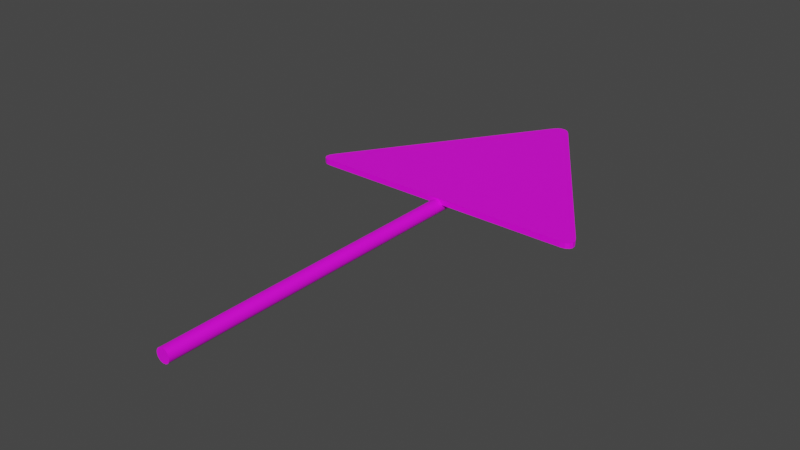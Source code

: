 # Source: Quicksand_Sign.blend  (saved by Blender 3.1.7; exported with 4.5.12 LTS)
import bpy
from mathutils import Matrix  # noqa: F401  (used for matrix-valued properties, if any)

bpy.ops.wm.read_factory_settings(use_empty=True)
scene = bpy.context.scene
scene.name = 'Scene'

# ---- images (referenced by path relative to the original .blend; pixels are not part of the script)
import os
ASSET_DIR = os.environ.get("B2B_ASSET_DIR", "")  # directory of the original .blend (textures are referenced by path, not embedded)
HERE = os.path.dirname(os.path.abspath(__file__))  # packed textures are extracted next to this script under _unpacked/

def load_image(name, relpath, width, height, colorspace="sRGB"):
    """Load a texture the original file referenced (path relative to the .blend, or extracted next to this script)."""
    p = next((c for c in (os.path.join(HERE, relpath), os.path.join(ASSET_DIR, relpath)) if relpath and os.path.exists(c)), "")
    if p:
        img = bpy.data.images.load(p, check_existing=True)
        img.name = name
    else:  # same state as the original file: an image datablock whose file is absent (Cycles renders it pink)
        img = bpy.data.images.new(name, width, height)
        img.source = "FILE"
        img.filepath = "//" + (relpath or name)
    img.colorspace_settings.name = colorspace
    return img
img_sign_texture_png = load_image('Sign_Texture.png', 'Sign_Texture.png', 1024, 1024, 'sRGB')
img_metal_texture_png = load_image('Metal_Texture.png', 'Metal_Texture.png', 1024, 1024, 'sRGB')

# ---- materials (node trees are filled in below, after node groups)
mat_quicksand_sign = bpy.data.materials.new('Quicksand Sign')
mat_quicksand_sign.use_transparent_shadow = False
mat_metal_pole = bpy.data.materials.new('Metal Pole')
mat_metal_pole.use_transparent_shadow = False

# ---- material node trees
mat_quicksand_sign.use_nodes = True; mat_quicksand_sign.node_tree.nodes.clear()
_N = mat_quicksand_sign.node_tree.nodes; _L = mat_quicksand_sign.node_tree.links
n0 = _N.new('ShaderNodeBsdfPrincipled'); n0.name = 'Principled BSDF'; n0.location = (10, 300)
n0.distribution = 'GGX'
n0.subsurface_method = 'RANDOM_WALK_SKIN'
n0.inputs[3].default_value = 1.45
n0.inputs[27].default_value = (0.0, 0.0, 0.0, 1.0)
n0.inputs[28].default_value = 1.0
n1 = _N.new('ShaderNodeOutputMaterial'); n1.name = 'Material Output'; n1.location = (300, 300)
n2 = _N.new('ShaderNodeTexImage'); n2.name = 'Image Texture'; n2.location = (-280, 280)
n2.image = img_sign_texture_png
_L.new(n0.outputs[0], n1.inputs[0])
_L.new(n2.outputs[0], n0.inputs[0])
n1.is_active_output = True
mat_metal_pole.use_nodes = True; mat_metal_pole.node_tree.nodes.clear()
_N = mat_metal_pole.node_tree.nodes; _L = mat_metal_pole.node_tree.links
n0 = _N.new('ShaderNodeBsdfPrincipled'); n0.name = 'Principled BSDF'; n0.location = (10, 300)
n0.distribution = 'GGX'
n0.subsurface_method = 'RANDOM_WALK_SKIN'
n0.inputs[3].default_value = 1.45
n0.inputs[27].default_value = (0.0, 0.0, 0.0, 1.0)
n0.inputs[28].default_value = 1.0
n1 = _N.new('ShaderNodeOutputMaterial'); n1.name = 'Material Output'; n1.location = (300, 300)
n2 = _N.new('ShaderNodeTexImage'); n2.name = 'Image Texture'; n2.location = (-280, 280)
n2.image = img_metal_texture_png
_L.new(n0.outputs[0], n1.inputs[0])
_L.new(n2.outputs[0], n0.inputs[0])
n1.is_active_output = True

# ---- world
world_world = bpy.data.worlds.new('World'); scene.world = world_world
world_world.use_nodes = True; world_world.node_tree.nodes.clear()
_N = world_world.node_tree.nodes; _L = world_world.node_tree.links
n0 = _N.new('ShaderNodeOutputWorld'); n0.name = 'World Output'; n0.location = (300, 300)
n1 = _N.new('ShaderNodeBackground'); n1.name = 'Background'; n1.location = (10, 300)
n1.inputs[0].default_value = (0.05088, 0.05088, 0.05088, 1.0)
_L.new(n1.outputs[0], n0.inputs[0])
n0.is_active_output = True
world_world.color = (0.05088, 0.05088, 0.05088)
world_world.use_sun_shadow = False
world_world.sun_shadow_jitter_overblur = 0.0

# ---- meshes
me_circle_001 = bpy.data.meshes.new('Circle.001')
me_circle_001.from_pydata([(-0.05556, 0.9169, 0.0), (0.05556, 0.9169, 0.0), (-0.03567, 0.9385, 0.0), (-0.01229, 0.9498, 0.0), (0.01229, 0.9498, 0.0), (0.03567, 0.9385, 0.0), (-0.8683, -0.2995, 0.0), (-0.8239, -0.3827, 0.0), (-0.8806, -0.3252, 0.0), (-0.8819, -0.3484, 0.0), (-0.872, -0.3668, 0.0), (-0.8521, -0.3786, 0.0), (0.8239, -0.3827, 0.0), (0.8683, -0.2995, 0.0), (0.8521, -0.3786, 0.0), (0.872, -0.3668, 0.0), (0.8819, -0.3484, 0.0), (0.8806, -0.3252, 0.0)], [], [(6, 8, 9, 10, 11, 7, 12, 14, 15, 16, 17, 13, 1, 5, 4, 3, 2, 0)])
_uv = me_circle_001.uv_layers.new(name='UVMap')
_uv.uv.foreach_set('vector', [0.09815, 0.187, 0.09245, 0.173, 0.09184, 0.1603, 0.09641, 0.1502, 0.1057, 0.1437, 0.1188, 0.1415, 0.8847, 0.1385, 0.8978, 0.1407, 0.907, 0.1471, 0.9116, 0.1572, 0.911, 0.1698, 0.9053, 0.1839, 0.5278, 0.8503, 0.5185, 0.8622, 0.5077, 0.8684, 0.4963, 0.8685, 0.4854, 0.8623, 0.4761, 0.8505])
me_circle_001.materials.append(mat_quicksand_sign)
me_circle_001.use_remesh_fix_poles = True
me_circle_001.use_remesh_preserve_attributes = False
me_circle_001.update()
me_circle_003 = bpy.data.meshes.new('Circle.003')
me_circle_003.from_pydata([(-0.05556, 0.9169, 0.0), (0.05556, 0.9169, 0.0), (-0.03567, 0.9385, 0.0), (-0.01229, 0.9498, 0.0), (0.01229, 0.9498, 0.0), (0.03567, 0.9385, 0.0), (-0.8683, -0.2995, 0.0), (-0.8239, -0.3827, 0.0), (-0.8806, -0.3252, 0.0), (-0.8819, -0.3484, 0.0), (-0.872, -0.3668, 0.0), (-0.8521, -0.3786, 0.0), (0.8239, -0.3827, 0.0), (0.8683, -0.2995, 0.0), (0.8521, -0.3786, 0.0), (0.872, -0.3668, 0.0), (0.8819, -0.3484, 0.0), (0.8806, -0.3252, 0.0), (-0.05556, 0.9169, 0.06784), (0.05556, 0.9169, 0.06784), (-0.03567, 0.9385, 0.06784), (-0.01229, 0.9498, 0.06784), (0.01229, 0.9498, 0.06784), (0.03567, 0.9385, 0.06784), (-0.8683, -0.2995, 0.06784), (-0.8239, -0.3827, 0.06784), (-0.8806, -0.3252, 0.06784), (-0.8819, -0.3484, 0.06784), (-0.872, -0.3668, 0.06784), (-0.8521, -0.3786, 0.06784), (0.8239, -0.3827, 0.06784), (0.8683, -0.2995, 0.06784), (0.8521, -0.3786, 0.06784), (0.872, -0.3668, 0.06784), (0.8819, -0.3484, 0.06784), (0.8806, -0.3252, 0.06784)], [], [(6, 0, 2, 3, 4, 5, 1, 13, 17, 16, 15, 14, 12, 7, 11, 10, 9, 8), (24, 26, 27, 28, 29, 25, 30, 32, 33, 34, 35, 31, 19, 23, 22, 21, 20, 18), (17, 13, 31, 35), (10, 11, 29, 28), (13, 1, 19, 31), (11, 7, 25, 29), (1, 5, 23, 19), (7, 12, 30, 25), (5, 4, 22, 23), (12, 14, 32, 30), (0, 6, 24, 18), (4, 3, 21, 22), (14, 15, 33, 32), (6, 8, 26, 24), (3, 2, 20, 21), (15, 16, 34, 33), (8, 9, 27, 26), (2, 0, 18, 20), (16, 17, 35, 34), (9, 10, 28, 27)])
_uv = me_circle_003.uv_layers.new(name='UVMap')
_uv.uv.foreach_set('vector', [0.09815, 0.187, 0.4761, 0.8505, 0.4854, 0.8623, 0.4963, 0.8685, 0.5077, 0.8684, 0.5185, 0.8622, 0.5278, 0.8503, 0.9053, 0.1839, 0.911, 0.1698, 0.9116, 0.1572, 0.907, 0.1471, 0.8978, 0.1407, 0.8847, 0.1385, 0.1188, 0.1415, 0.1057, 0.1437, 0.09641, 0.1502, 0.09184, 0.1603, 0.09245, 0.173, 0.09815, 0.187, 0.09245, 0.173, 0.09184, 0.1603, 0.09641, 0.1502, 0.1057, 0.1437, 0.1188, 0.1415, 0.8847, 0.1385, 0.8978, 0.1407, 0.907, 0.1471, 0.9116, 0.1572, 0.911, 0.1698, 0.9053, 0.1839, 0.5278, 0.8503, 0.5185, 0.8622, 0.5077, 0.8684, 0.4963, 0.8685, 0.4854, 0.8623, 0.4761, 0.8505, 0.911, 0.1698, 0.9053, 0.1839, 0.9053, 0.1839, 0.911, 0.1698, 0.09641, 0.1502, 0.1057, 0.1437, 0.1057, 0.1437, 0.09641, 0.1502, 0.9053, 0.1839, 0.5278, 0.8503, 0.5278, 0.8503, 0.9053, 0.1839, 0.1057, 0.1437, 0.1188, 0.1415, 0.1188, 0.1415, 0.1057, 0.1437, 0.5278, 0.8503, 0.5185, 0.8622, 0.5185, 0.8622, 0.5278, 0.8503, 0.1188, 0.1415, 0.8847, 0.1385, 0.8847, 0.1385, 0.1188, 0.1415, 0.5185, 0.8622, 0.5077, 0.8684, 0.5077, 0.8684, 0.5185, 0.8622, 0.8847, 0.1385, 0.8978, 0.1407, 0.8978, 0.1407, 0.8847, 0.1385, 0.4761, 0.8505, 0.09815, 0.187, 0.09815, 0.187, 0.4761, 0.8505, 0.5077, 0.8684, 0.4963, 0.8685, 0.4963, 0.8685, 0.5077, 0.8684, 0.8978, 0.1407, 0.907, 0.1471, 0.907, 0.1471, 0.8978, 0.1407, 0.09815, 0.187, 0.09245, 0.173, 0.09245, 0.173, 0.09815, 0.187, 0.4963, 0.8685, 0.4854, 0.8623, 0.4854, 0.8623, 0.4963, 0.8685, 0.907, 0.1471, 0.9116, 0.1572, 0.9116, 0.1572, 0.907, 0.1471, 0.09245, 0.173, 0.09184, 0.1603, 0.09184, 0.1603, 0.09245, 0.173, 0.4854, 0.8623, 0.4761, 0.8505, 0.4761, 0.8505, 0.4854, 0.8623, 0.9116, 0.1572, 0.911, 0.1698, 0.911, 0.1698, 0.9116, 0.1572, 0.09184, 0.1603, 0.09641, 0.1502, 0.09641, 0.1502, 0.09184, 0.1603])
me_circle_003.materials.append(mat_metal_pole)
me_circle_003.use_remesh_fix_poles = True
me_circle_003.use_remesh_preserve_attributes = False
me_circle_003.update()
me_cylinder_001 = bpy.data.meshes.new('Cylinder.001')
me_cylinder_001.from_pydata([(0.0, 1.0, -1.0), (0.0, 1.0, 1.0), (0.1951, 0.9808, -1.0), (0.1951, 0.9808, 1.0), (0.3827, 0.9239, -1.0), (0.3827, 0.9239, 1.0), (0.5556, 0.8315, -1.0), (0.5556, 0.8315, 1.0), (0.7071, 0.7071, -1.0), (0.7071, 0.7071, 1.0), (0.8315, 0.5556, -1.0), (0.8315, 0.5556, 1.0), (0.9239, 0.3827, -1.0), (0.9239, 0.3827, 1.0), (0.9808, 0.1951, -1.0), (0.9808, 0.1951, 1.0), (1.0, -4.371e-08, -1.0), (1.0, -4.371e-08, 1.0), (0.9808, -0.1951, -1.0), (0.9808, -0.1951, 1.0), (0.9239, -0.3827, -1.0), (0.9239, -0.3827, 1.0), (0.8315, -0.5556, -1.0), (0.8315, -0.5556, 1.0), (0.7071, -0.7071, -1.0), (0.7071, -0.7071, 1.0), (0.5556, -0.8315, -1.0), (0.5556, -0.8315, 1.0), (0.3827, -0.9239, -1.0), (0.3827, -0.9239, 1.0), (0.1951, -0.9808, -1.0), (0.1951, -0.9808, 1.0), (-8.742e-08, -1.0, -1.0), (-8.742e-08, -1.0, 1.0), (-0.1951, -0.9808, -1.0), (-0.1951, -0.9808, 1.0), (-0.3827, -0.9239, -1.0), (-0.3827, -0.9239, 1.0), (-0.5556, -0.8315, -1.0), (-0.5556, -0.8315, 1.0), (-0.7071, -0.7071, -1.0), (-0.7071, -0.7071, 1.0), (-0.8315, -0.5556, -1.0), (-0.8315, -0.5556, 1.0), (-0.9239, -0.3827, -1.0), (-0.9239, -0.3827, 1.0), (-0.9808, -0.1951, -1.0), (-0.9808, -0.1951, 1.0), (-1.0, 1.192e-08, -1.0), (-1.0, 1.192e-08, 1.0), (-0.9808, 0.1951, -1.0), (-0.9808, 0.1951, 1.0), (-0.9239, 0.3827, -1.0), (-0.9239, 0.3827, 1.0), (-0.8315, 0.5556, -1.0), (-0.8315, 0.5556, 1.0), (-0.7071, 0.7071, -1.0), (-0.7071, 0.7071, 1.0), (-0.5556, 0.8315, -1.0), (-0.5556, 0.8315, 1.0), (-0.3827, 0.9239, -1.0), (-0.3827, 0.9239, 1.0), (-0.1951, 0.9808, -1.0), (-0.1951, 0.9808, 1.0)], [], [(0, 1, 3, 2), (2, 3, 5, 4), (4, 5, 7, 6), (6, 7, 9, 8), (8, 9, 11, 10), (10, 11, 13, 12), (12, 13, 15, 14), (14, 15, 17, 16), (16, 17, 19, 18), (18, 19, 21, 20), (20, 21, 23, 22), (22, 23, 25, 24), (24, 25, 27, 26), (26, 27, 29, 28), (28, 29, 31, 30), (30, 31, 33, 32), (32, 33, 35, 34), (34, 35, 37, 36), (36, 37, 39, 38), (38, 39, 41, 40), (40, 41, 43, 42), (42, 43, 45, 44), (44, 45, 47, 46), (46, 47, 49, 48), (48, 49, 51, 50), (50, 51, 53, 52), (52, 53, 55, 54), (54, 55, 57, 56), (56, 57, 59, 58), (58, 59, 61, 60), (3, 1, 63, 61, 59, 57, 55, 53, 51, 49, 47, 45, 43, 41, 39, 37, 35, 33, 31, 29, 27, 25, 23, 21, 19, 17, 15, 13, 11, 9, 7, 5), (60, 61, 63, 62), (62, 63, 1, 0), (0, 2, 4, 6, 8, 10, 12, 14, 16, 18, 20, 22, 24, 26, 28, 30, 32, 34, 36, 38, 40, 42, 44, 46, 48, 50, 52, 54, 56, 58, 60, 62)])
_uv = me_cylinder_001.uv_layers.new(name='UVMap')
_uv.uv.foreach_set('vector', [1.0, 0.5, 1.0, 1.0, 0.9688, 1.0, 0.9688, 0.5, 0.9688, 0.5, 0.9688, 1.0, 0.9375, 1.0, 0.9375, 0.5, 0.9375, 0.5, 0.9375, 1.0, 0.9062, 1.0, 0.9062, 0.5, 0.9062, 0.5, 0.9062, 1.0, 0.875, 1.0, 0.875, 0.5, 0.875, 0.5, 0.875, 1.0, 0.8438, 1.0, 0.8438, 0.5, 0.8438, 0.5, 0.8438, 1.0, 0.8125, 1.0, 0.8125, 0.5, 0.8125, 0.5, 0.8125, 1.0, 0.7812, 1.0, 0.7812, 0.5, 0.7812, 0.5, 0.7812, 1.0, 0.75, 1.0, 0.75, 0.5, 0.75, 0.5, 0.75, 1.0, 0.7188, 1.0, 0.7188, 0.5, 0.7188, 0.5, 0.7188, 1.0, 0.6875, 1.0, 0.6875, 0.5, 0.6875, 0.5, 0.6875, 1.0, 0.6562, 1.0, 0.6562, 0.5, 0.6562, 0.5, 0.6562, 1.0, 0.625, 1.0, 0.625, 0.5, 0.625, 0.5, 0.625, 1.0, 0.5938, 1.0, 0.5938, 0.5, 0.5938, 0.5, 0.5938, 1.0, 0.5625, 1.0, 0.5625, 0.5, 0.5625, 0.5, 0.5625, 1.0, 0.5312, 1.0, 0.5312, 0.5, 0.5312, 0.5, 0.5312, 1.0, 0.5, 1.0, 0.5, 0.5, 0.5, 0.5, 0.5, 1.0, 0.4688, 1.0, 0.4688, 0.5, 0.4688, 0.5, 0.4688, 1.0, 0.4375, 1.0, 0.4375, 0.5, 0.4375, 0.5, 0.4375, 1.0, 0.4062, 1.0, 0.4062, 0.5, 0.4062, 0.5, 0.4062, 1.0, 0.375, 1.0, 0.375, 0.5, 0.375, 0.5, 0.375, 1.0, 0.3438, 1.0, 0.3438, 0.5, 0.3438, 0.5, 0.3438, 1.0, 0.3125, 1.0, 0.3125, 0.5, 0.3125, 0.5, 0.3125, 1.0, 0.2812, 1.0, 0.2812, 0.5, 0.2812, 0.5, 0.2812, 1.0, 0.25, 1.0, 0.25, 0.5, 0.25, 0.5, 0.25, 1.0, 0.2188, 1.0, 0.2188, 0.5, 0.2188, 0.5, 0.2188, 1.0, 0.1875, 1.0, 0.1875, 0.5, 0.1875, 0.5, 0.1875, 1.0, 0.1562, 1.0, 0.1562, 0.5, 0.1562, 0.5, 0.1562, 1.0, 0.125, 1.0, 0.125, 0.5, 0.125, 0.5, 0.125, 1.0, 0.09375, 1.0, 0.09375, 0.5, 0.09375, 0.5, 0.09375, 1.0, 0.0625, 1.0, 0.0625, 0.5, 0.2968, 0.4854, 0.25, 0.49, 0.2032, 0.4854, 0.1582, 0.4717, 0.1167, 0.4496, 0.08029, 0.4197, 0.05045, 0.3833, 0.02827, 0.3418, 0.01461, 0.2968, 0.01, 0.25, 0.01461, 0.2032, 0.02827, 0.1582, 0.05045, 0.1167, 0.08029, 0.08029, 0.1167, 0.05045, 0.1582, 0.02827, 0.2032, 0.01461, 0.25, 0.01, 0.2968, 0.01461, 0.3418, 0.02827, 0.3833, 0.05045, 0.4197, 0.08029, 0.4496, 0.1167, 0.4717, 0.1582, 0.4854, 0.2032, 0.49, 0.25, 0.4854, 0.2968, 0.4717, 0.3418, 0.4496, 0.3833, 0.4197, 0.4197, 0.3833, 0.4496, 0.3418, 0.4717, 0.0625, 0.5, 0.0625, 1.0, 0.03125, 1.0, 0.03125, 0.5, 0.03125, 0.5, 0.03125, 1.0, 0.0, 1.0, 0.0, 0.5, 0.75, 0.49, 0.7968, 0.4854, 0.8418, 0.4717, 0.8833, 0.4496, 0.9197, 0.4197, 0.9496, 0.3833, 0.9717, 0.3418, 0.9854, 0.2968, 0.99, 0.25, 0.9854, 0.2032, 0.9717, 0.1582, 0.9496, 0.1167, 0.9197, 0.08029, 0.8833, 0.05045, 0.8418, 0.02827, 0.7968, 0.01461, 0.75, 0.01, 0.7032, 0.01461, 0.6582, 0.02827, 0.6167, 0.05045, 0.5803, 0.08029, 0.5504, 0.1167, 0.5283, 0.1582, 0.5146, 0.2032, 0.51, 0.25, 0.5146, 0.2968, 0.5283, 0.3418, 0.5504, 0.3833, 0.5803, 0.4197, 0.6167, 0.4496, 0.6582, 0.4717, 0.7032, 0.4854])
me_cylinder_001.materials.append(mat_metal_pole)
me_cylinder_001.use_remesh_fix_poles = True
me_cylinder_001.use_remesh_preserve_attributes = False
me_cylinder_001.update()

# ---- objects
ob_circle = bpy.data.objects.new('Circle', me_circle_001)
ob_metal = bpy.data.objects.new('Metal', me_circle_003)
ob_pole = bpy.data.objects.new('Pole', me_cylinder_001)

# ---- transforms, parenting, visibility, modifiers, constraints
ob_circle.location = (0.0, 0.0, 0.0)
ob_metal.location = (0.0, 0.0, -0.03379)
ob_metal.scale = (1.0, 1.0, 0.4794)
ob_pole.location = (0.0, -1.168, -0.05149)
ob_pole.rotation_euler = (1.571, 0.0, 0.0)
ob_pole.scale = (0.04236, 0.04236, 1.188)

# ---- collection membership
scene.collection.objects.link(ob_circle)
scene.collection.objects.link(ob_metal)
scene.collection.objects.link(ob_pole)

# ---- scene / render settings (as saved in the file)
scene.frame_start = 1; scene.frame_end = 250; scene.frame_set(1)
scene.render.engine = 'BLENDER_EEVEE_NEXT'
scene.cycles.sampling_pattern = 'TABULATED_SOBOL'
scene.cycles.use_light_tree = False
scene.view_settings.view_transform = 'Filmic'
bpy.context.view_layer.update()

# ---- added for rendering (the .blend has no active camera and no usable light): camera, sun
cam_auto = bpy.data.cameras.new('AutoCamera')
cam_auto.lens = 50.0
cam_auto.sensor_width = 36.0
cam_auto.clip_end = 1000.0
ob_auto_camera = bpy.data.objects.new('AutoCamera', cam_auto)
scene.collection.objects.link(ob_auto_camera)
ob_auto_camera.location = (3.46814, -4.86504, 2.72759)
ob_auto_camera.rotation_euler = (1.09748, -7.21219e-08, 0.694738)
scene.camera = ob_auto_camera
light_auto_sun = bpy.data.lights.new('AutoSun', 'SUN')
light_auto_sun.energy = 3.0
light_auto_sun.angle = 0.0523599
ob_auto_sun = bpy.data.objects.new('AutoSun', light_auto_sun)
scene.collection.objects.link(ob_auto_sun)
ob_auto_sun.rotation_euler = (0.872665, 0.174533, 0.523599)
bpy.context.view_layer.update()
